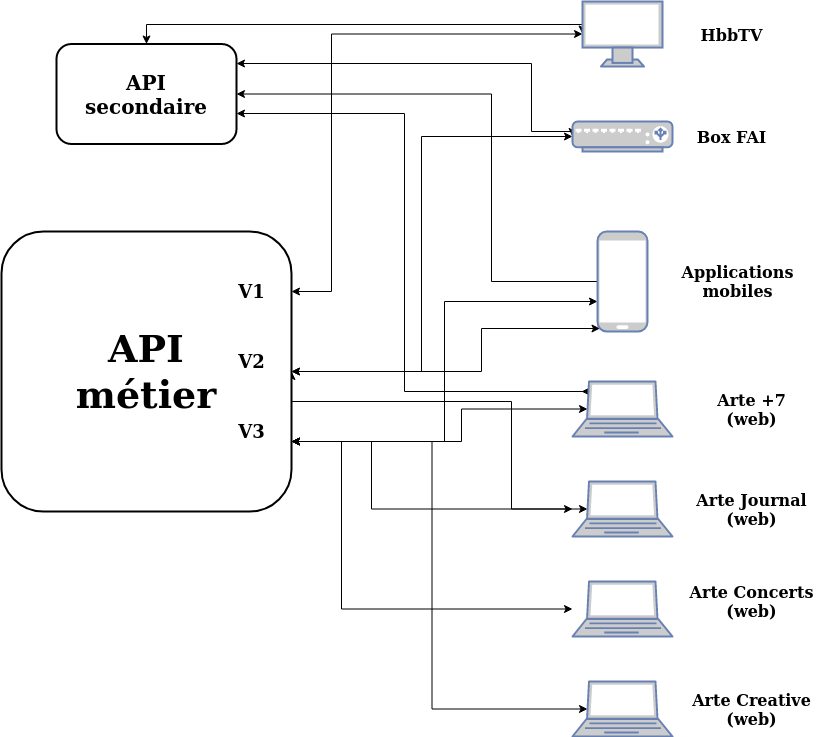

The diagram above was exported from draw.io. Its source (the exported page's mxGraphModel, read from the mxfile embedded in the PNG):
<mxGraphModel dx="2574" dy="1464" grid="1" gridSize="10" guides="1" tooltips="1" connect="1" arrows="1" fold="1" page="1" pageScale="1" pageWidth="827" pageHeight="1169" math="0" shadow="0">
  <root>
    <mxCell id="0" />
    <mxCell id="1" parent="0" />
    <mxCell id="QoxNMM54paT4wwaExW7B-26" style="edgeStyle=orthogonalEdgeStyle;rounded=0;orthogonalLoop=1;jettySize=auto;html=1;exitX=0;exitY=0.5;exitDx=0;exitDy=0;exitPerimeter=0;entryX=0.5;entryY=0;entryDx=0;entryDy=0;startArrow=classic;startFill=1;" edge="1" parent="1" source="QoxNMM54paT4wwaExW7B-1" target="QoxNMM54paT4wwaExW7B-21">
      <mxGeometry relative="1" as="geometry">
        <Array as="points">
          <mxPoint x="1261" y="143" />
          <mxPoint x="825" y="143" />
        </Array>
      </mxGeometry>
    </mxCell>
    <mxCell id="QoxNMM54paT4wwaExW7B-29" style="edgeStyle=orthogonalEdgeStyle;rounded=0;orthogonalLoop=1;jettySize=auto;html=1;exitX=0;exitY=0.5;exitDx=0;exitDy=0;exitPerimeter=0;startArrow=classic;startFill=1;" edge="1" parent="1" source="QoxNMM54paT4wwaExW7B-1">
      <mxGeometry relative="1" as="geometry">
        <mxPoint x="970" y="410" as="targetPoint" />
        <Array as="points">
          <mxPoint x="1010" y="153" />
          <mxPoint x="1010" y="410" />
        </Array>
      </mxGeometry>
    </mxCell>
    <mxCell id="QoxNMM54paT4wwaExW7B-1" value="" style="fontColor=#0066CC;verticalAlign=top;verticalLabelPosition=bottom;labelPosition=center;align=center;html=1;outlineConnect=0;fillColor=#CCCCCC;strokeColor=#6881B3;gradientColor=none;gradientDirection=north;strokeWidth=2;shape=mxgraph.networks.monitor;" vertex="1" parent="1">
      <mxGeometry x="1261" y="120" width="80" height="65" as="geometry" />
    </mxCell>
    <mxCell id="QoxNMM54paT4wwaExW7B-27" style="edgeStyle=orthogonalEdgeStyle;rounded=0;orthogonalLoop=1;jettySize=auto;html=1;exitX=0;exitY=0.5;exitDx=0;exitDy=0;exitPerimeter=0;entryX=1;entryY=0.195;entryDx=0;entryDy=0;entryPerimeter=0;startArrow=classic;startFill=1;" edge="1" parent="1" source="QoxNMM54paT4wwaExW7B-2" target="QoxNMM54paT4wwaExW7B-21">
      <mxGeometry relative="1" as="geometry">
        <Array as="points">
          <mxPoint x="1251" y="250" />
          <mxPoint x="1210" y="250" />
          <mxPoint x="1210" y="182" />
        </Array>
      </mxGeometry>
    </mxCell>
    <mxCell id="QoxNMM54paT4wwaExW7B-31" style="edgeStyle=orthogonalEdgeStyle;rounded=0;orthogonalLoop=1;jettySize=auto;html=1;exitX=0;exitY=0.5;exitDx=0;exitDy=0;exitPerimeter=0;entryX=1;entryY=0.5;entryDx=0;entryDy=0;startArrow=classic;startFill=1;" edge="1" parent="1" source="QoxNMM54paT4wwaExW7B-2" target="QoxNMM54paT4wwaExW7B-9">
      <mxGeometry relative="1" as="geometry">
        <Array as="points">
          <mxPoint x="1100" y="255" />
          <mxPoint x="1100" y="490" />
        </Array>
      </mxGeometry>
    </mxCell>
    <mxCell id="QoxNMM54paT4wwaExW7B-2" value="" style="fontColor=#0066CC;verticalAlign=top;verticalLabelPosition=bottom;labelPosition=center;align=center;html=1;outlineConnect=0;fillColor=#CCCCCC;strokeColor=#6881B3;gradientColor=none;gradientDirection=north;strokeWidth=2;shape=mxgraph.networks.load_balancer;" vertex="1" parent="1">
      <mxGeometry x="1251" y="240" width="100" height="30" as="geometry" />
    </mxCell>
    <mxCell id="QoxNMM54paT4wwaExW7B-28" style="edgeStyle=orthogonalEdgeStyle;rounded=0;orthogonalLoop=1;jettySize=auto;html=1;exitX=0;exitY=0.5;exitDx=0;exitDy=0;exitPerimeter=0;entryX=1;entryY=0.5;entryDx=0;entryDy=0;" edge="1" parent="1" source="QoxNMM54paT4wwaExW7B-3" target="QoxNMM54paT4wwaExW7B-21">
      <mxGeometry relative="1" as="geometry">
        <Array as="points">
          <mxPoint x="1170" y="400" />
          <mxPoint x="1170" y="213" />
        </Array>
      </mxGeometry>
    </mxCell>
    <mxCell id="QoxNMM54paT4wwaExW7B-32" style="edgeStyle=orthogonalEdgeStyle;rounded=0;orthogonalLoop=1;jettySize=auto;html=1;entryX=1;entryY=0.75;entryDx=0;entryDy=0;startArrow=classic;startFill=1;" edge="1" parent="1" source="QoxNMM54paT4wwaExW7B-3" target="QoxNMM54paT4wwaExW7B-9">
      <mxGeometry relative="1" as="geometry">
        <Array as="points">
          <mxPoint x="1123" y="420" />
          <mxPoint x="1123" y="560" />
        </Array>
      </mxGeometry>
    </mxCell>
    <mxCell id="QoxNMM54paT4wwaExW7B-38" style="edgeStyle=orthogonalEdgeStyle;rounded=0;orthogonalLoop=1;jettySize=auto;html=1;exitX=0.05;exitY=0.97;exitDx=0;exitDy=0;exitPerimeter=0;entryX=1;entryY=0.5;entryDx=0;entryDy=0;startArrow=classic;startFill=1;" edge="1" parent="1" source="QoxNMM54paT4wwaExW7B-3" target="QoxNMM54paT4wwaExW7B-9">
      <mxGeometry relative="1" as="geometry">
        <Array as="points">
          <mxPoint x="1160" y="447" />
          <mxPoint x="1160" y="490" />
        </Array>
      </mxGeometry>
    </mxCell>
    <mxCell id="QoxNMM54paT4wwaExW7B-3" value="" style="fontColor=#0066CC;verticalAlign=top;verticalLabelPosition=bottom;labelPosition=center;align=center;html=1;outlineConnect=0;fillColor=#CCCCCC;strokeColor=#6881B3;gradientColor=none;gradientDirection=north;strokeWidth=2;shape=mxgraph.networks.mobile;" vertex="1" parent="1">
      <mxGeometry x="1276" y="350" width="50" height="100" as="geometry" />
    </mxCell>
    <mxCell id="QoxNMM54paT4wwaExW7B-33" style="edgeStyle=orthogonalEdgeStyle;rounded=0;orthogonalLoop=1;jettySize=auto;html=1;exitX=0.15;exitY=0.5;exitDx=0;exitDy=0;exitPerimeter=0;entryX=1;entryY=0.75;entryDx=0;entryDy=0;startArrow=classic;startFill=1;" edge="1" parent="1" source="QoxNMM54paT4wwaExW7B-4" target="QoxNMM54paT4wwaExW7B-9">
      <mxGeometry relative="1" as="geometry">
        <Array as="points">
          <mxPoint x="1140" y="528" />
          <mxPoint x="1140" y="560" />
        </Array>
      </mxGeometry>
    </mxCell>
    <mxCell id="QoxNMM54paT4wwaExW7B-37" style="edgeStyle=orthogonalEdgeStyle;rounded=0;orthogonalLoop=1;jettySize=auto;html=1;entryX=1;entryY=0.695;entryDx=0;entryDy=0;entryPerimeter=0;startArrow=classic;startFill=1;" edge="1" parent="1" target="QoxNMM54paT4wwaExW7B-21">
      <mxGeometry relative="1" as="geometry">
        <mxPoint x="1260" y="510" as="sourcePoint" />
        <Array as="points">
          <mxPoint x="1266" y="510" />
          <mxPoint x="1083" y="510" />
          <mxPoint x="1083" y="232" />
        </Array>
      </mxGeometry>
    </mxCell>
    <mxCell id="QoxNMM54paT4wwaExW7B-4" value="" style="fontColor=#0066CC;verticalAlign=top;verticalLabelPosition=bottom;labelPosition=center;align=center;html=1;outlineConnect=0;fillColor=#CCCCCC;strokeColor=#6881B3;gradientColor=none;gradientDirection=north;strokeWidth=2;shape=mxgraph.networks.laptop;" vertex="1" parent="1">
      <mxGeometry x="1251" y="500" width="100" height="55" as="geometry" />
    </mxCell>
    <mxCell id="QoxNMM54paT4wwaExW7B-34" style="edgeStyle=orthogonalEdgeStyle;rounded=0;orthogonalLoop=1;jettySize=auto;html=1;exitX=0.15;exitY=0.5;exitDx=0;exitDy=0;exitPerimeter=0;startArrow=classic;startFill=1;" edge="1" parent="1" source="QoxNMM54paT4wwaExW7B-5">
      <mxGeometry relative="1" as="geometry">
        <mxPoint x="970" y="560" as="targetPoint" />
        <Array as="points">
          <mxPoint x="1050" y="628" />
          <mxPoint x="1050" y="560" />
        </Array>
      </mxGeometry>
    </mxCell>
    <mxCell id="QoxNMM54paT4wwaExW7B-39" style="edgeStyle=orthogonalEdgeStyle;rounded=0;orthogonalLoop=1;jettySize=auto;html=1;entryX=1;entryY=0.5;entryDx=0;entryDy=0;startArrow=classic;startFill=1;" edge="1" parent="1" source="QoxNMM54paT4wwaExW7B-5" target="QoxNMM54paT4wwaExW7B-9">
      <mxGeometry relative="1" as="geometry">
        <Array as="points">
          <mxPoint x="1190" y="628" />
          <mxPoint x="1190" y="520" />
          <mxPoint x="970" y="520" />
        </Array>
      </mxGeometry>
    </mxCell>
    <mxCell id="QoxNMM54paT4wwaExW7B-5" value="" style="fontColor=#0066CC;verticalAlign=top;verticalLabelPosition=bottom;labelPosition=center;align=center;html=1;outlineConnect=0;fillColor=#CCCCCC;strokeColor=#6881B3;gradientColor=none;gradientDirection=north;strokeWidth=2;shape=mxgraph.networks.laptop;" vertex="1" parent="1">
      <mxGeometry x="1251" y="600" width="100" height="55" as="geometry" />
    </mxCell>
    <mxCell id="QoxNMM54paT4wwaExW7B-35" style="edgeStyle=orthogonalEdgeStyle;rounded=0;orthogonalLoop=1;jettySize=auto;html=1;startArrow=classic;startFill=1;" edge="1" parent="1" source="QoxNMM54paT4wwaExW7B-6">
      <mxGeometry relative="1" as="geometry">
        <mxPoint x="970" y="560" as="targetPoint" />
        <Array as="points">
          <mxPoint x="1020" y="728" />
          <mxPoint x="1020" y="560" />
        </Array>
      </mxGeometry>
    </mxCell>
    <mxCell id="QoxNMM54paT4wwaExW7B-6" value="" style="fontColor=#0066CC;verticalAlign=top;verticalLabelPosition=bottom;labelPosition=center;align=center;html=1;outlineConnect=0;fillColor=#CCCCCC;strokeColor=#6881B3;gradientColor=none;gradientDirection=north;strokeWidth=2;shape=mxgraph.networks.laptop;" vertex="1" parent="1">
      <mxGeometry x="1251" y="700" width="100" height="55" as="geometry" />
    </mxCell>
    <mxCell id="QoxNMM54paT4wwaExW7B-36" style="edgeStyle=orthogonalEdgeStyle;rounded=0;orthogonalLoop=1;jettySize=auto;html=1;exitX=0.15;exitY=0.5;exitDx=0;exitDy=0;exitPerimeter=0;entryX=1;entryY=0.75;entryDx=0;entryDy=0;startArrow=classic;startFill=1;" edge="1" parent="1" source="QoxNMM54paT4wwaExW7B-7" target="QoxNMM54paT4wwaExW7B-9">
      <mxGeometry relative="1" as="geometry" />
    </mxCell>
    <mxCell id="QoxNMM54paT4wwaExW7B-7" value="" style="fontColor=#0066CC;verticalAlign=top;verticalLabelPosition=bottom;labelPosition=center;align=center;html=1;outlineConnect=0;fillColor=#CCCCCC;strokeColor=#6881B3;gradientColor=none;gradientDirection=north;strokeWidth=2;shape=mxgraph.networks.laptop;" vertex="1" parent="1">
      <mxGeometry x="1251" y="800" width="100" height="55" as="geometry" />
    </mxCell>
    <mxCell id="QoxNMM54paT4wwaExW7B-13" value="" style="group" vertex="1" connectable="0" parent="1">
      <mxGeometry x="680" y="350" width="290" height="280" as="geometry" />
    </mxCell>
    <mxCell id="QoxNMM54paT4wwaExW7B-9" value="&lt;div style=&quot;font-size: 38px&quot;&gt;&lt;font style=&quot;font-size: 38px&quot;&gt;&lt;b&gt;&lt;font style=&quot;font-size: 38px&quot; face=&quot;Comic Sans MS&quot;&gt;API&lt;/font&gt;&lt;/b&gt;&lt;/font&gt;&lt;/div&gt;&lt;div style=&quot;font-size: 38px&quot;&gt;&lt;font style=&quot;font-size: 38px&quot;&gt;&lt;b&gt;&lt;font style=&quot;font-size: 38px&quot; face=&quot;Comic Sans MS&quot;&gt;métier&lt;br&gt;&lt;/font&gt;&lt;/b&gt;&lt;/font&gt;&lt;/div&gt;" style="rounded=1;whiteSpace=wrap;html=1;strokeWidth=2;" vertex="1" parent="QoxNMM54paT4wwaExW7B-13">
      <mxGeometry width="290" height="280" as="geometry" />
    </mxCell>
    <mxCell id="QoxNMM54paT4wwaExW7B-10" value="&lt;font size=&quot;1&quot;&gt;&lt;b&gt;&lt;font style=&quot;font-size: 18px&quot; face=&quot;Comic Sans MS&quot;&gt;V1&lt;/font&gt;&lt;/b&gt;&lt;/font&gt;" style="text;html=1;resizable=0;autosize=1;align=center;verticalAlign=middle;points=[];fillColor=none;strokeColor=none;rounded=0;" vertex="1" parent="QoxNMM54paT4wwaExW7B-13">
      <mxGeometry x="230" y="50" width="40" height="20" as="geometry" />
    </mxCell>
    <mxCell id="QoxNMM54paT4wwaExW7B-11" value="&lt;font size=&quot;1&quot;&gt;&lt;b&gt;&lt;font style=&quot;font-size: 18px&quot; face=&quot;Comic Sans MS&quot;&gt;V2&lt;/font&gt;&lt;/b&gt;&lt;/font&gt;" style="text;html=1;resizable=0;autosize=1;align=center;verticalAlign=middle;points=[];fillColor=none;strokeColor=none;rounded=0;" vertex="1" parent="QoxNMM54paT4wwaExW7B-13">
      <mxGeometry x="230" y="120" width="40" height="20" as="geometry" />
    </mxCell>
    <mxCell id="QoxNMM54paT4wwaExW7B-12" value="&lt;font size=&quot;1&quot;&gt;&lt;b&gt;&lt;font style=&quot;font-size: 18px&quot; face=&quot;Comic Sans MS&quot;&gt;V3&lt;/font&gt;&lt;/b&gt;&lt;/font&gt;" style="text;html=1;resizable=0;autosize=1;align=center;verticalAlign=middle;points=[];fillColor=none;strokeColor=none;rounded=0;" vertex="1" parent="QoxNMM54paT4wwaExW7B-13">
      <mxGeometry x="230" y="190" width="40" height="20" as="geometry" />
    </mxCell>
    <mxCell id="QoxNMM54paT4wwaExW7B-14" value="&lt;b&gt;&lt;font style=&quot;font-size: 16px&quot; face=&quot;Comic Sans MS&quot;&gt;HbbTV&lt;/font&gt;&lt;/b&gt;" style="text;html=1;resizable=0;autosize=1;align=center;verticalAlign=middle;points=[];fillColor=none;strokeColor=none;rounded=0;" vertex="1" parent="1">
      <mxGeometry x="1370" y="142.5" width="80" height="20" as="geometry" />
    </mxCell>
    <mxCell id="QoxNMM54paT4wwaExW7B-15" value="&lt;b&gt;&lt;font style=&quot;font-size: 16px&quot; face=&quot;Comic Sans MS&quot;&gt;Box FAI&lt;/font&gt;&lt;/b&gt;" style="text;html=1;resizable=0;autosize=1;align=center;verticalAlign=middle;points=[];fillColor=none;strokeColor=none;rounded=0;" vertex="1" parent="1">
      <mxGeometry x="1365" y="245" width="90" height="20" as="geometry" />
    </mxCell>
    <mxCell id="QoxNMM54paT4wwaExW7B-16" value="&lt;div&gt;&lt;b&gt;&lt;font style=&quot;font-size: 16px&quot; face=&quot;Comic Sans MS&quot;&gt;Applications&lt;/font&gt;&lt;/b&gt;&lt;/div&gt;&lt;div&gt;&lt;b&gt;&lt;font style=&quot;font-size: 16px&quot; face=&quot;Comic Sans MS&quot;&gt;mobiles&lt;/font&gt;&lt;/b&gt;&lt;/div&gt;" style="text;html=1;resizable=0;autosize=1;align=center;verticalAlign=middle;points=[];fillColor=none;strokeColor=none;rounded=0;" vertex="1" parent="1">
      <mxGeometry x="1351" y="380" width="130" height="40" as="geometry" />
    </mxCell>
    <mxCell id="QoxNMM54paT4wwaExW7B-17" value="&lt;div&gt;&lt;b&gt;&lt;font style=&quot;font-size: 16px&quot; face=&quot;Comic Sans MS&quot;&gt;Arte +7&lt;/font&gt;&lt;/b&gt;&lt;/div&gt;&lt;div&gt;&lt;b&gt;&lt;font style=&quot;font-size: 16px&quot; face=&quot;Comic Sans MS&quot;&gt;(web)&lt;br&gt;&lt;/font&gt;&lt;/b&gt;&lt;/div&gt;" style="text;html=1;resizable=0;autosize=1;align=center;verticalAlign=middle;points=[];fillColor=none;strokeColor=none;rounded=0;" vertex="1" parent="1">
      <mxGeometry x="1390" y="507.5" width="80" height="40" as="geometry" />
    </mxCell>
    <mxCell id="QoxNMM54paT4wwaExW7B-18" value="&lt;div&gt;&lt;b&gt;&lt;font style=&quot;font-size: 16px&quot; face=&quot;Comic Sans MS&quot;&gt;Arte Journal&lt;br&gt;&lt;/font&gt;&lt;/b&gt;&lt;/div&gt;&lt;div&gt;&lt;b&gt;&lt;font style=&quot;font-size: 16px&quot; face=&quot;Comic Sans MS&quot;&gt;(web)&lt;br&gt;&lt;/font&gt;&lt;/b&gt;&lt;/div&gt;" style="text;html=1;resizable=0;autosize=1;align=center;verticalAlign=middle;points=[];fillColor=none;strokeColor=none;rounded=0;" vertex="1" parent="1">
      <mxGeometry x="1365" y="607.5" width="130" height="40" as="geometry" />
    </mxCell>
    <mxCell id="QoxNMM54paT4wwaExW7B-19" value="&lt;div&gt;&lt;b&gt;&lt;font style=&quot;font-size: 16px&quot; face=&quot;Comic Sans MS&quot;&gt;Arte Concerts&lt;/font&gt;&lt;/b&gt;&lt;/div&gt;&lt;div&gt;&lt;b&gt;&lt;font style=&quot;font-size: 16px&quot; face=&quot;Comic Sans MS&quot;&gt;(web)&lt;br&gt;&lt;/font&gt;&lt;/b&gt;&lt;/div&gt;" style="text;html=1;resizable=0;autosize=1;align=center;verticalAlign=middle;points=[];fillColor=none;strokeColor=none;rounded=0;" vertex="1" parent="1">
      <mxGeometry x="1360" y="700" width="140" height="40" as="geometry" />
    </mxCell>
    <mxCell id="QoxNMM54paT4wwaExW7B-20" value="&lt;div&gt;&lt;b&gt;&lt;font style=&quot;font-size: 16px&quot; face=&quot;Comic Sans MS&quot;&gt;Arte Creative&lt;/font&gt;&lt;/b&gt;&lt;/div&gt;&lt;div&gt;&lt;b&gt;&lt;font style=&quot;font-size: 16px&quot; face=&quot;Comic Sans MS&quot;&gt;(web)&lt;br&gt;&lt;/font&gt;&lt;/b&gt;&lt;/div&gt;" style="text;html=1;resizable=0;autosize=1;align=center;verticalAlign=middle;points=[];fillColor=none;strokeColor=none;rounded=0;" vertex="1" parent="1">
      <mxGeometry x="1365" y="807.5" width="130" height="40" as="geometry" />
    </mxCell>
    <mxCell id="QoxNMM54paT4wwaExW7B-21" value="&lt;div style=&quot;font-size: 20px&quot;&gt;&lt;font style=&quot;font-size: 20px&quot;&gt;&lt;b&gt;&lt;font style=&quot;font-size: 20px&quot; face=&quot;Comic Sans MS&quot;&gt;API&lt;/font&gt;&lt;/b&gt;&lt;/font&gt;&lt;/div&gt;&lt;div style=&quot;font-size: 20px&quot;&gt;&lt;font style=&quot;font-size: 20px&quot;&gt;&lt;b&gt;&lt;font style=&quot;font-size: 20px&quot; face=&quot;Comic Sans MS&quot;&gt;secondaire&lt;br&gt;&lt;/font&gt;&lt;/b&gt;&lt;/font&gt;&lt;/div&gt;" style="rounded=1;whiteSpace=wrap;html=1;strokeWidth=2;" vertex="1" parent="1">
      <mxGeometry x="735" y="162.5" width="180" height="100" as="geometry" />
    </mxCell>
  </root>
</mxGraphModel>